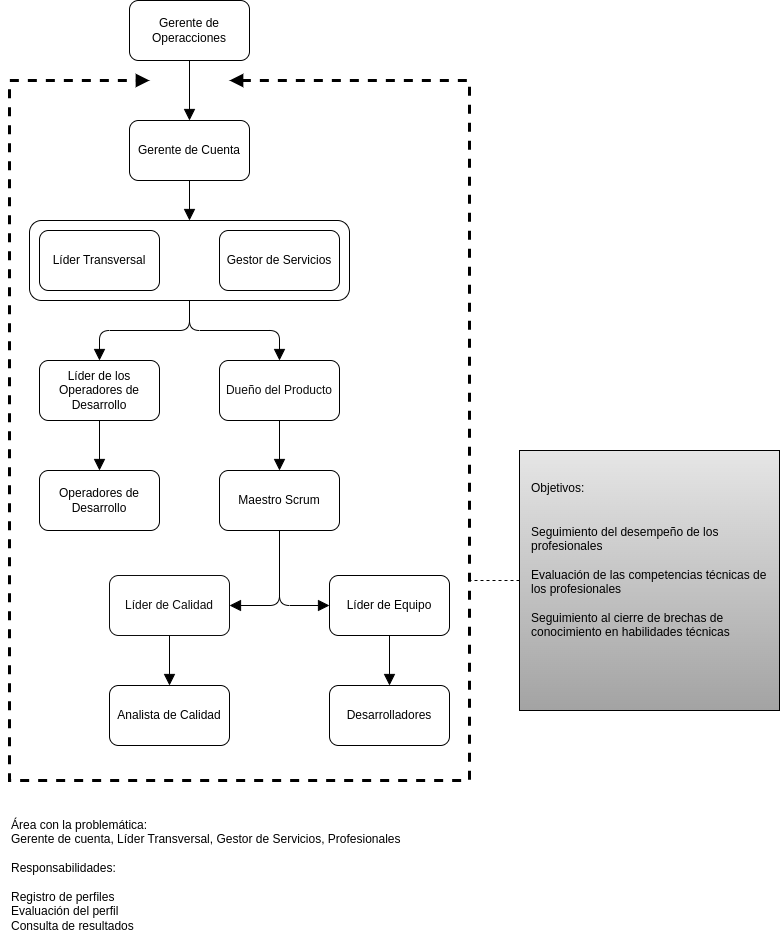

The diagram above was exported from draw.io. Its source (the exported page's mxGraphModel, read from the mxfile embedded in the PNG):
<mxGraphModel dx="2077" dy="1878" grid="0" gridSize="10" guides="1" tooltips="1" connect="1" arrows="1" fold="1" page="1" pageScale="1" pageWidth="827" pageHeight="1169" math="0" shadow="0">
  <root>
    <mxCell id="0" />
    <mxCell id="1" parent="0" />
    <mxCell id="2" style="edgeStyle=orthogonalEdgeStyle;rounded=1;orthogonalLoop=1;jettySize=auto;html=1;strokeColor=default;align=center;verticalAlign=middle;fontFamily=Helvetica;fontSize=11;fontColor=default;labelBackgroundColor=default;elbow=vertical;startArrow=none;startFill=0;endArrow=block;endFill=1;endSize=9;" edge="1" source="4" target="20" parent="1">
      <mxGeometry relative="1" as="geometry" />
    </mxCell>
    <mxCell id="3" style="edgeStyle=orthogonalEdgeStyle;rounded=1;orthogonalLoop=1;jettySize=auto;html=1;strokeColor=default;align=center;verticalAlign=middle;fontFamily=Helvetica;fontSize=11;fontColor=default;labelBackgroundColor=default;elbow=vertical;startArrow=none;startFill=0;endArrow=block;endFill=1;endSize=9;" edge="1" source="4" target="8" parent="1">
      <mxGeometry relative="1" as="geometry" />
    </mxCell>
    <mxCell id="4" value="" style="rounded=1;whiteSpace=wrap;html=1;" vertex="1" parent="1">
      <mxGeometry x="-778" y="-839" width="320" height="80" as="geometry" />
    </mxCell>
    <mxCell id="5" style="edgeStyle=orthogonalEdgeStyle;rounded=1;orthogonalLoop=1;jettySize=auto;html=1;entryX=0.5;entryY=0;entryDx=0;entryDy=0;strokeColor=default;align=center;verticalAlign=middle;fontFamily=Helvetica;fontSize=11;fontColor=default;labelBackgroundColor=default;elbow=vertical;startArrow=none;startFill=0;endArrow=block;endFill=1;endSize=9;" edge="1" source="6" target="4" parent="1">
      <mxGeometry relative="1" as="geometry" />
    </mxCell>
    <mxCell id="6" value="Gerente de Cuenta" style="rounded=1;whiteSpace=wrap;html=1;" vertex="1" parent="1">
      <mxGeometry x="-678" y="-939" width="120" height="60" as="geometry" />
    </mxCell>
    <mxCell id="7" value="" style="rounded=1;orthogonalLoop=1;jettySize=auto;html=1;endArrow=block;startArrow=none;startFill=0;endFill=1;endSize=9;strokeColor=default;align=center;verticalAlign=middle;fontFamily=Helvetica;fontSize=11;fontColor=default;labelBackgroundColor=default;edgeStyle=orthogonalEdgeStyle;elbow=vertical;" edge="1" source="8" target="11" parent="1">
      <mxGeometry relative="1" as="geometry" />
    </mxCell>
    <mxCell id="8" value="&lt;span style=&quot;color: rgb(13 , 13 , 13)&quot;&gt;Dueño del Producto&lt;/span&gt;" style="rounded=1;whiteSpace=wrap;html=1;" vertex="1" parent="1">
      <mxGeometry x="-588" y="-699" width="120" height="60" as="geometry" />
    </mxCell>
    <mxCell id="9" style="rounded=1;orthogonalLoop=1;jettySize=auto;html=1;endArrow=block;startArrow=none;startFill=0;endFill=1;endSize=9;edgeStyle=orthogonalEdgeStyle;elbow=vertical;entryX=0;entryY=0.5;entryDx=0;entryDy=0;strokeColor=default;align=center;verticalAlign=middle;fontFamily=Helvetica;fontSize=11;fontColor=default;labelBackgroundColor=default;" edge="1" source="11" target="14" parent="1">
      <mxGeometry relative="1" as="geometry" />
    </mxCell>
    <mxCell id="10" style="rounded=1;orthogonalLoop=1;jettySize=auto;html=1;entryX=1;entryY=0.5;entryDx=0;entryDy=0;strokeColor=default;align=center;verticalAlign=middle;fontFamily=Helvetica;fontSize=11;fontColor=default;labelBackgroundColor=default;startArrow=none;startFill=0;endArrow=block;endFill=1;endSize=9;edgeStyle=orthogonalEdgeStyle;elbow=vertical;" edge="1" source="11" target="17" parent="1">
      <mxGeometry relative="1" as="geometry" />
    </mxCell>
    <mxCell id="11" value="Maestro Scrum" style="rounded=1;whiteSpace=wrap;html=1;" vertex="1" parent="1">
      <mxGeometry x="-588" y="-589" width="120" height="60" as="geometry" />
    </mxCell>
    <mxCell id="12" value="Operadores de&lt;div&gt;Desarrollo&lt;/div&gt;" style="rounded=1;whiteSpace=wrap;html=1;fontFamily=Helvetica;fontSize=12;fontColor=default;strokeColor=default;fillColor=default;" vertex="1" parent="1">
      <mxGeometry x="-768" y="-589" width="120" height="60" as="geometry" />
    </mxCell>
    <mxCell id="13" style="rounded=1;orthogonalLoop=1;jettySize=auto;html=1;strokeColor=default;align=center;verticalAlign=middle;fontFamily=Helvetica;fontSize=11;fontColor=default;labelBackgroundColor=default;startArrow=none;startFill=0;endArrow=block;endFill=1;endSize=9;edgeStyle=orthogonalEdgeStyle;elbow=vertical;" edge="1" source="14" target="15" parent="1">
      <mxGeometry relative="1" as="geometry" />
    </mxCell>
    <mxCell id="14" value="Líder de Equipo" style="rounded=1;whiteSpace=wrap;html=1;fontFamily=Helvetica;fontSize=12;fontColor=default;strokeColor=default;fillColor=default;" vertex="1" parent="1">
      <mxGeometry x="-478" y="-484" width="120" height="60" as="geometry" />
    </mxCell>
    <mxCell id="15" value="Desarrolladores" style="rounded=1;whiteSpace=wrap;html=1;fontFamily=Helvetica;fontSize=12;fontColor=default;strokeColor=default;fillColor=default;" vertex="1" parent="1">
      <mxGeometry x="-478" y="-374" width="120" height="60" as="geometry" />
    </mxCell>
    <mxCell id="16" style="rounded=1;orthogonalLoop=1;jettySize=auto;html=1;strokeColor=default;align=center;verticalAlign=middle;fontFamily=Helvetica;fontSize=11;fontColor=default;labelBackgroundColor=default;startArrow=none;startFill=0;endArrow=block;endFill=1;endSize=9;edgeStyle=orthogonalEdgeStyle;elbow=vertical;" edge="1" source="17" target="21" parent="1">
      <mxGeometry relative="1" as="geometry" />
    </mxCell>
    <mxCell id="17" value="Líder de Calidad" style="rounded=1;whiteSpace=wrap;html=1;labelBackgroundColor=none;labelBorderColor=none;fontFamily=Helvetica;fontSize=12;fontColor=#0D0D0D;strokeColor=#0D0D0D;strokeWidth=1;fillColor=none;" vertex="1" parent="1">
      <mxGeometry x="-698" y="-484" width="120" height="60" as="geometry" />
    </mxCell>
    <mxCell id="18" value="Líder Transversal" style="rounded=1;whiteSpace=wrap;html=1;" vertex="1" parent="1">
      <mxGeometry x="-768" y="-829" width="120" height="60" as="geometry" />
    </mxCell>
    <mxCell id="19" style="rounded=1;orthogonalLoop=1;jettySize=auto;html=1;strokeColor=default;align=center;verticalAlign=middle;fontFamily=Helvetica;fontSize=11;fontColor=default;labelBackgroundColor=default;startArrow=none;startFill=0;endArrow=block;endFill=1;endSize=9;edgeStyle=orthogonalEdgeStyle;elbow=vertical;" edge="1" source="20" target="12" parent="1">
      <mxGeometry relative="1" as="geometry" />
    </mxCell>
    <mxCell id="20" value="Líder de los&lt;div&gt;Operadores de&lt;/div&gt;&lt;div&gt;Desarrollo&lt;/div&gt;" style="rounded=1;whiteSpace=wrap;html=1;fontFamily=Helvetica;fontSize=12;fontColor=default;strokeColor=default;fillColor=default;" vertex="1" parent="1">
      <mxGeometry x="-768" y="-699" width="120" height="60" as="geometry" />
    </mxCell>
    <mxCell id="21" value="Analista de Calidad" style="rounded=1;whiteSpace=wrap;html=1;fontFamily=Helvetica;fontSize=12;fontColor=default;strokeColor=default;fillColor=default;" vertex="1" parent="1">
      <mxGeometry x="-698" y="-374" width="120" height="60" as="geometry" />
    </mxCell>
    <mxCell id="22" style="rounded=1;orthogonalLoop=1;jettySize=auto;html=1;exitX=0.5;exitY=1;exitDx=0;exitDy=0;strokeColor=default;align=center;verticalAlign=middle;fontFamily=Helvetica;fontSize=11;fontColor=default;labelBackgroundColor=default;startArrow=none;startFill=0;endArrow=block;endFill=1;endSize=9;edgeStyle=orthogonalEdgeStyle;elbow=vertical;" edge="1" source="23" target="6" parent="1">
      <mxGeometry relative="1" as="geometry" />
    </mxCell>
    <mxCell id="23" value="Gerente de Operacciones" style="rounded=1;whiteSpace=wrap;html=1;" vertex="1" parent="1">
      <mxGeometry x="-678" y="-1059" width="120" height="60" as="geometry" />
    </mxCell>
    <mxCell id="24" value="Gestor de Servicios" style="rounded=1;whiteSpace=wrap;html=1;" vertex="1" parent="1">
      <mxGeometry x="-588" y="-829" width="120" height="60" as="geometry" />
    </mxCell>
    <mxCell id="25" value="" style="endArrow=block;dashed=1;html=1;rounded=0;strokeWidth=3;startArrow=block;startFill=1;endFill=1;" edge="1" parent="1">
      <mxGeometry x="-640" y="-560" width="170.4545454545455" height="118.75" as="geometry">
        <mxPoint x="-578" y="-979" as="sourcePoint" />
        <mxPoint x="-658" y="-979" as="targetPoint" />
        <Array as="points">
          <mxPoint x="-338" y="-979" />
          <mxPoint x="-338" y="-279" />
          <mxPoint x="-798" y="-279" />
          <mxPoint x="-798" y="-979" />
        </Array>
      </mxGeometry>
    </mxCell>
    <mxCell id="26" value="Área con la problemática:&amp;nbsp;&lt;br&gt;Gerente de cuenta, Líder Transversal, Gestor de Servicios, Profesionales&amp;nbsp;&lt;br&gt;&lt;br&gt;Responsabilidades:&lt;br&gt;&lt;br&gt;Registro de perfiles&lt;div&gt;Evaluación del perfil&lt;/div&gt;&lt;div&gt;Consulta de resultados&lt;br&gt;&lt;/div&gt;" style="text;html=1;strokeColor=none;fillColor=none;align=left;verticalAlign=middle;whiteSpace=wrap;rounded=0;" vertex="1" parent="1">
      <mxGeometry x="-798" y="-259" width="510" height="150" as="geometry" />
    </mxCell>
    <mxCell id="27" value="" style="whiteSpace=wrap;html=1;aspect=fixed;rounded=0;shadow=0;glass=0;sketch=0;strokeColor=default;fillColor=#E6E6E6;gradientDirection=south;gradientColor=#A3A3A3;" vertex="1" parent="1">
      <mxGeometry x="-288" y="-609" width="260" height="260" as="geometry" />
    </mxCell>
    <mxCell id="28" style="edgeStyle=orthogonalEdgeStyle;rounded=0;orthogonalLoop=1;jettySize=auto;html=1;dashed=1;endArrow=none;endFill=0;exitX=0;exitY=0.5;exitDx=0;exitDy=0;" edge="1" source="27" parent="1">
      <mxGeometry relative="1" as="geometry">
        <mxPoint x="-339.9999999999998" y="-479" as="targetPoint" />
      </mxGeometry>
    </mxCell>
    <mxCell id="29" value="&lt;span style=&quot;text-align: center&quot;&gt;Objetivos:&lt;br&gt;&lt;br&gt;&amp;nbsp;&lt;br&gt;Seguimiento del desempeño de los profesionales&lt;/span&gt;&lt;div&gt;&lt;div style=&quot;text-align: center;&quot;&gt;&lt;br&gt;&lt;/div&gt;&lt;div&gt;&lt;span style=&quot;text-align: center&quot;&gt;Evaluación de las competencias técnicas de los profesionales&lt;/span&gt;&lt;/div&gt;&lt;div&gt;&lt;span style=&quot;text-align: center&quot;&gt;&lt;br&gt;&lt;/span&gt;&lt;/div&gt;&lt;div&gt;&lt;span style=&quot;text-align: center&quot;&gt;Seguimiento al cierre de brechas de conocimiento en habilidades técnicas&lt;/span&gt;&lt;/div&gt;&lt;/div&gt;" style="text;html=1;strokeColor=none;fillColor=none;align=left;verticalAlign=middle;whiteSpace=wrap;rounded=0;" vertex="1" parent="1">
      <mxGeometry x="-278" y="-599" width="240" height="200" as="geometry" />
    </mxCell>
  </root>
</mxGraphModel>